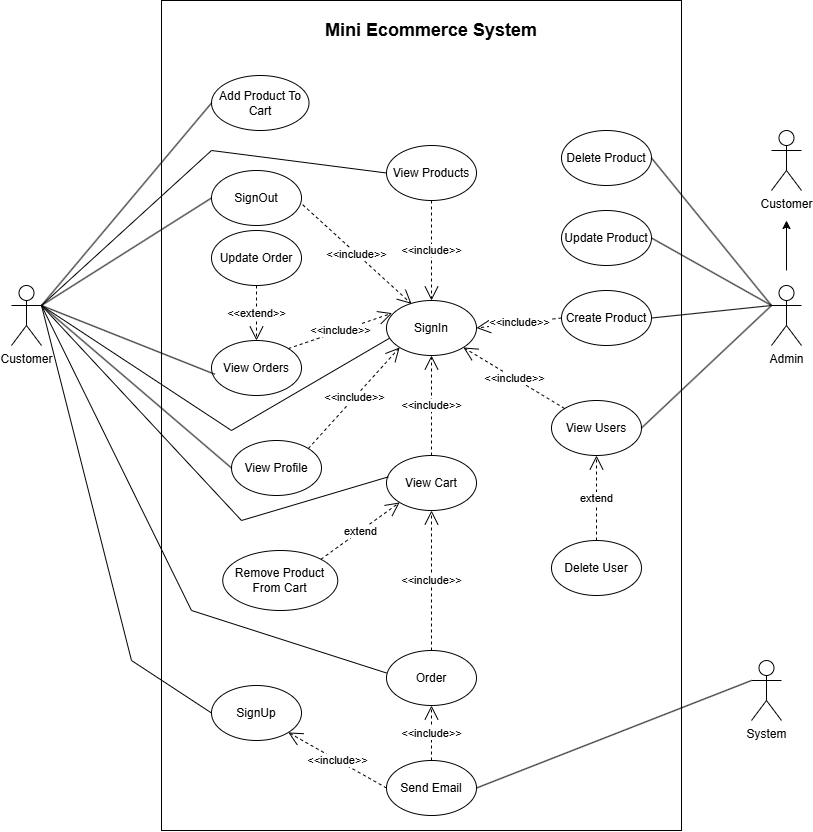

The diagram above was exported from draw.io. Its source (the exported page's mxGraphModel, read from the mxfile embedded in the PNG):
<mxGraphModel dx="870" dy="548" grid="1" gridSize="10" guides="1" tooltips="1" connect="1" arrows="1" fold="1" page="1" pageScale="1" pageWidth="827" pageHeight="1169" math="0" shadow="0">
  <root>
    <mxCell id="0" />
    <mxCell id="1" parent="0" />
    <mxCell id="219Iyo52DR5WaShA1mC5-1" value="" style="rounded=0;whiteSpace=wrap;html=1;" parent="1" vertex="1">
      <mxGeometry x="180" width="520" height="830" as="geometry" />
    </mxCell>
    <mxCell id="219Iyo52DR5WaShA1mC5-3" value="Customer" style="shape=umlActor;verticalLabelPosition=bottom;verticalAlign=top;html=1;" parent="1" vertex="1">
      <mxGeometry x="30" y="285" width="30" height="60" as="geometry" />
    </mxCell>
    <mxCell id="219Iyo52DR5WaShA1mC5-4" value="Admin" style="shape=umlActor;verticalLabelPosition=bottom;verticalAlign=top;html=1;" parent="1" vertex="1">
      <mxGeometry x="790" y="285" width="30" height="60" as="geometry" />
    </mxCell>
    <mxCell id="219Iyo52DR5WaShA1mC5-6" value="System" style="shape=umlActor;verticalLabelPosition=bottom;verticalAlign=top;html=1;" parent="1" vertex="1">
      <mxGeometry x="770" y="660" width="30" height="60" as="geometry" />
    </mxCell>
    <mxCell id="219Iyo52DR5WaShA1mC5-7" value="Send Email" style="ellipse;whiteSpace=wrap;html=1;" parent="1" vertex="1">
      <mxGeometry x="405" y="760" width="90" height="55" as="geometry" />
    </mxCell>
    <mxCell id="219Iyo52DR5WaShA1mC5-8" value="SignIn" style="ellipse;whiteSpace=wrap;html=1;" parent="1" vertex="1">
      <mxGeometry x="405" y="300" width="90" height="55" as="geometry" />
    </mxCell>
    <mxCell id="219Iyo52DR5WaShA1mC5-9" value="SignOut" style="ellipse;whiteSpace=wrap;html=1;" parent="1" vertex="1">
      <mxGeometry x="230" y="170" width="90" height="55" as="geometry" />
    </mxCell>
    <mxCell id="219Iyo52DR5WaShA1mC5-10" value="SignUp" style="ellipse;whiteSpace=wrap;html=1;" parent="1" vertex="1">
      <mxGeometry x="230" y="685" width="90" height="55" as="geometry" />
    </mxCell>
    <mxCell id="219Iyo52DR5WaShA1mC5-12" value="&lt;b&gt;&lt;font style=&quot;font-size: 18px;&quot;&gt;Mini Ecommerce System&lt;/font&gt;&lt;/b&gt;" style="text;html=1;align=center;verticalAlign=middle;whiteSpace=wrap;rounded=0;" parent="1" vertex="1">
      <mxGeometry x="300" y="20" width="300" height="20" as="geometry" />
    </mxCell>
    <mxCell id="219Iyo52DR5WaShA1mC5-20" value="Add Product To Cart" style="ellipse;whiteSpace=wrap;html=1;" parent="1" vertex="1">
      <mxGeometry x="230" y="75" width="97.5" height="55" as="geometry" />
    </mxCell>
    <mxCell id="219Iyo52DR5WaShA1mC5-21" value="Order" style="ellipse;whiteSpace=wrap;html=1;" parent="1" vertex="1">
      <mxGeometry x="405" y="650" width="90" height="55" as="geometry" />
    </mxCell>
    <mxCell id="219Iyo52DR5WaShA1mC5-22" value="View Orders" style="ellipse;whiteSpace=wrap;html=1;" parent="1" vertex="1">
      <mxGeometry x="230" y="340" width="90" height="55" as="geometry" />
    </mxCell>
    <mxCell id="219Iyo52DR5WaShA1mC5-23" value="View Products" style="ellipse;whiteSpace=wrap;html=1;" parent="1" vertex="1">
      <mxGeometry x="405" y="145" width="90" height="55" as="geometry" />
    </mxCell>
    <mxCell id="219Iyo52DR5WaShA1mC5-24" value="View Cart" style="ellipse;whiteSpace=wrap;html=1;" parent="1" vertex="1">
      <mxGeometry x="405" y="455" width="90" height="55" as="geometry" />
    </mxCell>
    <mxCell id="219Iyo52DR5WaShA1mC5-25" value="Remove Product From Cart" style="ellipse;whiteSpace=wrap;html=1;" parent="1" vertex="1">
      <mxGeometry x="241.25" y="550" width="115" height="60" as="geometry" />
    </mxCell>
    <mxCell id="219Iyo52DR5WaShA1mC5-26" value="View Profile" style="ellipse;whiteSpace=wrap;html=1;" parent="1" vertex="1">
      <mxGeometry x="250" y="440" width="90" height="55" as="geometry" />
    </mxCell>
    <mxCell id="219Iyo52DR5WaShA1mC5-27" value="Create Product" style="ellipse;whiteSpace=wrap;html=1;" parent="1" vertex="1">
      <mxGeometry x="580" y="290" width="90" height="55" as="geometry" />
    </mxCell>
    <mxCell id="219Iyo52DR5WaShA1mC5-28" value="Update Product" style="ellipse;whiteSpace=wrap;html=1;" parent="1" vertex="1">
      <mxGeometry x="580" y="210" width="90" height="55" as="geometry" />
    </mxCell>
    <mxCell id="219Iyo52DR5WaShA1mC5-29" value="Delete Product" style="ellipse;whiteSpace=wrap;html=1;" parent="1" vertex="1">
      <mxGeometry x="580" y="130" width="90" height="55" as="geometry" />
    </mxCell>
    <mxCell id="219Iyo52DR5WaShA1mC5-30" value="View Users" style="ellipse;whiteSpace=wrap;html=1;" parent="1" vertex="1">
      <mxGeometry x="570" y="400" width="90" height="55" as="geometry" />
    </mxCell>
    <mxCell id="219Iyo52DR5WaShA1mC5-31" value="Delete User" style="ellipse;whiteSpace=wrap;html=1;" parent="1" vertex="1">
      <mxGeometry x="570" y="540" width="90" height="55" as="geometry" />
    </mxCell>
    <mxCell id="219Iyo52DR5WaShA1mC5-33" value="&amp;lt;&amp;lt;include&amp;gt;&amp;gt;" style="endArrow=open;endSize=12;dashed=1;html=1;rounded=0;entryX=0.5;entryY=1;entryDx=0;entryDy=0;exitX=0.5;exitY=0;exitDx=0;exitDy=0;" parent="1" source="219Iyo52DR5WaShA1mC5-24" target="219Iyo52DR5WaShA1mC5-8" edge="1">
      <mxGeometry width="160" relative="1" as="geometry">
        <mxPoint x="460" y="225" as="sourcePoint" />
        <mxPoint x="460" y="310" as="targetPoint" />
      </mxGeometry>
    </mxCell>
    <mxCell id="219Iyo52DR5WaShA1mC5-34" value="&amp;lt;&amp;lt;include&amp;gt;&amp;gt;" style="endArrow=open;endSize=12;dashed=1;html=1;rounded=0;entryX=1;entryY=0.5;entryDx=0;entryDy=0;exitX=0;exitY=0.5;exitDx=0;exitDy=0;" parent="1" source="219Iyo52DR5WaShA1mC5-27" target="219Iyo52DR5WaShA1mC5-8" edge="1">
      <mxGeometry width="160" relative="1" as="geometry">
        <mxPoint x="460" y="225" as="sourcePoint" />
        <mxPoint x="460" y="310" as="targetPoint" />
      </mxGeometry>
    </mxCell>
    <mxCell id="219Iyo52DR5WaShA1mC5-38" value="&amp;lt;&amp;lt;include&amp;gt;&amp;gt;" style="endArrow=open;endSize=12;dashed=1;html=1;rounded=0;entryX=1;entryY=1;entryDx=0;entryDy=0;exitX=0;exitY=0;exitDx=0;exitDy=0;" parent="1" source="219Iyo52DR5WaShA1mC5-30" target="219Iyo52DR5WaShA1mC5-8" edge="1">
      <mxGeometry width="160" relative="1" as="geometry">
        <mxPoint x="600" y="338" as="sourcePoint" />
        <mxPoint x="505" y="338" as="targetPoint" />
      </mxGeometry>
    </mxCell>
    <mxCell id="219Iyo52DR5WaShA1mC5-40" value="&amp;lt;&amp;lt;include&amp;gt;&amp;gt;" style="endArrow=open;endSize=12;dashed=1;html=1;rounded=0;exitX=0.5;exitY=0;exitDx=0;exitDy=0;entryX=0.5;entryY=1;entryDx=0;entryDy=0;" parent="1" source="219Iyo52DR5WaShA1mC5-21" target="219Iyo52DR5WaShA1mC5-24" edge="1">
      <mxGeometry width="160" relative="1" as="geometry">
        <mxPoint x="449.57" y="610" as="sourcePoint" />
        <mxPoint x="450" y="510" as="targetPoint" />
      </mxGeometry>
    </mxCell>
    <mxCell id="219Iyo52DR5WaShA1mC5-41" value="&amp;lt;&amp;lt;include&amp;gt;&amp;gt;" style="endArrow=open;endSize=12;dashed=1;html=1;rounded=0;exitX=0;exitY=0.5;exitDx=0;exitDy=0;entryX=1;entryY=1;entryDx=0;entryDy=0;" parent="1" source="219Iyo52DR5WaShA1mC5-7" target="219Iyo52DR5WaShA1mC5-10" edge="1">
      <mxGeometry width="160" relative="1" as="geometry">
        <mxPoint x="460" y="640" as="sourcePoint" />
        <mxPoint x="286" y="685" as="targetPoint" />
      </mxGeometry>
    </mxCell>
    <mxCell id="219Iyo52DR5WaShA1mC5-42" value="&amp;lt;&amp;lt;include&amp;gt;&amp;gt;" style="endArrow=open;endSize=12;dashed=1;html=1;rounded=0;exitX=0.5;exitY=0;exitDx=0;exitDy=0;entryX=0.5;entryY=1;entryDx=0;entryDy=0;" parent="1" source="219Iyo52DR5WaShA1mC5-7" target="219Iyo52DR5WaShA1mC5-21" edge="1">
      <mxGeometry width="160" relative="1" as="geometry">
        <mxPoint x="415" y="798" as="sourcePoint" />
        <mxPoint x="296" y="695" as="targetPoint" />
      </mxGeometry>
    </mxCell>
    <mxCell id="219Iyo52DR5WaShA1mC5-43" value="&amp;lt;&amp;lt;extend&amp;gt;&amp;gt;" style="endArrow=open;endSize=12;dashed=1;html=1;rounded=0;exitX=0.5;exitY=1;exitDx=0;exitDy=0;entryX=0.5;entryY=0;entryDx=0;entryDy=0;" parent="1" source="219Iyo52DR5WaShA1mC5-44" target="219Iyo52DR5WaShA1mC5-22" edge="1">
      <mxGeometry width="160" relative="1" as="geometry">
        <mxPoint x="460" y="640" as="sourcePoint" />
        <mxPoint x="275" y="270" as="targetPoint" />
      </mxGeometry>
    </mxCell>
    <mxCell id="219Iyo52DR5WaShA1mC5-44" value="Update Order" style="ellipse;whiteSpace=wrap;html=1;" parent="1" vertex="1">
      <mxGeometry x="230" y="230" width="90" height="55" as="geometry" />
    </mxCell>
    <mxCell id="219Iyo52DR5WaShA1mC5-45" value="&amp;lt;&amp;lt;include&amp;gt;&amp;gt;" style="endArrow=open;endSize=12;dashed=1;html=1;rounded=0;entryX=0.5;entryY=0;entryDx=0;entryDy=0;exitX=0.5;exitY=1;exitDx=0;exitDy=0;" parent="1" source="219Iyo52DR5WaShA1mC5-23" target="219Iyo52DR5WaShA1mC5-8" edge="1">
      <mxGeometry width="160" relative="1" as="geometry">
        <mxPoint x="460" y="225" as="sourcePoint" />
        <mxPoint x="460" y="310" as="targetPoint" />
      </mxGeometry>
    </mxCell>
    <mxCell id="219Iyo52DR5WaShA1mC5-48" value="&amp;lt;&amp;lt;include&amp;gt;&amp;gt;" style="endArrow=open;endSize=12;dashed=1;html=1;rounded=0;entryX=0.278;entryY=0.061;entryDx=0;entryDy=0;exitX=1.013;exitY=0.622;exitDx=0;exitDy=0;exitPerimeter=0;entryPerimeter=0;" parent="1" source="219Iyo52DR5WaShA1mC5-9" target="219Iyo52DR5WaShA1mC5-8" edge="1">
      <mxGeometry width="160" relative="1" as="geometry">
        <mxPoint x="460" y="225" as="sourcePoint" />
        <mxPoint x="460" y="310" as="targetPoint" />
      </mxGeometry>
    </mxCell>
    <mxCell id="219Iyo52DR5WaShA1mC5-49" value="&amp;lt;&amp;lt;include&amp;gt;&amp;gt;" style="endArrow=open;endSize=12;dashed=1;html=1;rounded=0;exitX=1;exitY=0;exitDx=0;exitDy=0;entryX=0.063;entryY=0.23;entryDx=0;entryDy=0;entryPerimeter=0;" parent="1" source="219Iyo52DR5WaShA1mC5-22" target="219Iyo52DR5WaShA1mC5-8" edge="1">
      <mxGeometry width="160" relative="1" as="geometry">
        <mxPoint x="330" y="445" as="sourcePoint" />
        <mxPoint x="428" y="360" as="targetPoint" />
      </mxGeometry>
    </mxCell>
    <mxCell id="219Iyo52DR5WaShA1mC5-50" value="extend" style="endArrow=open;endSize=12;dashed=1;html=1;rounded=0;entryX=0.5;entryY=1;entryDx=0;entryDy=0;" parent="1" source="219Iyo52DR5WaShA1mC5-31" target="219Iyo52DR5WaShA1mC5-30" edge="1">
      <mxGeometry width="160" relative="1" as="geometry">
        <mxPoint x="711" y="516" as="sourcePoint" />
        <mxPoint x="610" y="455" as="targetPoint" />
      </mxGeometry>
    </mxCell>
    <mxCell id="219Iyo52DR5WaShA1mC5-55" value="&amp;lt;&amp;lt;include&amp;gt;&amp;gt;" style="endArrow=open;endSize=12;dashed=1;html=1;rounded=0;exitX=1;exitY=0;exitDx=0;exitDy=0;entryX=0;entryY=1;entryDx=0;entryDy=0;" parent="1" source="219Iyo52DR5WaShA1mC5-26" target="219Iyo52DR5WaShA1mC5-8" edge="1">
      <mxGeometry width="160" relative="1" as="geometry">
        <mxPoint x="330" y="303" as="sourcePoint" />
        <mxPoint x="415" y="338" as="targetPoint" />
      </mxGeometry>
    </mxCell>
    <mxCell id="219Iyo52DR5WaShA1mC5-57" value="extend" style="endArrow=open;endSize=12;dashed=1;html=1;rounded=0;entryX=0;entryY=1;entryDx=0;entryDy=0;exitX=1;exitY=0;exitDx=0;exitDy=0;" parent="1" source="219Iyo52DR5WaShA1mC5-25" target="219Iyo52DR5WaShA1mC5-24" edge="1">
      <mxGeometry width="160" relative="1" as="geometry">
        <mxPoint x="330" y="450" as="sourcePoint" />
        <mxPoint x="367" y="503" as="targetPoint" />
      </mxGeometry>
    </mxCell>
    <mxCell id="219Iyo52DR5WaShA1mC5-66" value="" style="endArrow=none;html=1;rounded=0;entryX=0;entryY=0.5;entryDx=0;entryDy=0;exitX=1;exitY=0.3333333333333333;exitDx=0;exitDy=0;exitPerimeter=0;" parent="1" source="219Iyo52DR5WaShA1mC5-3" target="219Iyo52DR5WaShA1mC5-9" edge="1">
      <mxGeometry width="50" height="50" relative="1" as="geometry">
        <mxPoint x="80" y="315" as="sourcePoint" />
        <mxPoint x="343" y="83" as="targetPoint" />
      </mxGeometry>
    </mxCell>
    <mxCell id="219Iyo52DR5WaShA1mC5-68" value="" style="endArrow=none;html=1;rounded=0;entryX=0.037;entryY=0.614;entryDx=0;entryDy=0;exitX=1;exitY=0.3333333333333333;exitDx=0;exitDy=0;exitPerimeter=0;entryPerimeter=0;" parent="1" source="219Iyo52DR5WaShA1mC5-3" target="219Iyo52DR5WaShA1mC5-22" edge="1">
      <mxGeometry width="50" height="50" relative="1" as="geometry">
        <mxPoint x="80" y="315" as="sourcePoint" />
        <mxPoint x="240" y="238" as="targetPoint" />
      </mxGeometry>
    </mxCell>
    <mxCell id="219Iyo52DR5WaShA1mC5-69" value="" style="endArrow=none;html=1;rounded=0;entryX=0;entryY=0.5;entryDx=0;entryDy=0;exitX=1;exitY=0.3333333333333333;exitDx=0;exitDy=0;exitPerimeter=0;" parent="1" source="219Iyo52DR5WaShA1mC5-3" target="219Iyo52DR5WaShA1mC5-26" edge="1">
      <mxGeometry width="50" height="50" relative="1" as="geometry">
        <mxPoint x="80" y="315" as="sourcePoint" />
        <mxPoint x="243" y="344" as="targetPoint" />
      </mxGeometry>
    </mxCell>
    <mxCell id="219Iyo52DR5WaShA1mC5-71" value="" style="endArrow=none;html=1;rounded=0;entryX=0.02;entryY=0.389;entryDx=0;entryDy=0;exitX=1;exitY=0.3333333333333333;exitDx=0;exitDy=0;exitPerimeter=0;entryPerimeter=0;" parent="1" source="219Iyo52DR5WaShA1mC5-3" target="219Iyo52DR5WaShA1mC5-24" edge="1">
      <mxGeometry width="50" height="50" relative="1" as="geometry">
        <mxPoint x="70" y="310" as="sourcePoint" />
        <mxPoint x="228" y="565" as="targetPoint" />
        <Array as="points">
          <mxPoint x="260" y="520" />
        </Array>
      </mxGeometry>
    </mxCell>
    <mxCell id="219Iyo52DR5WaShA1mC5-72" value="" style="endArrow=none;html=1;rounded=0;entryX=0.034;entryY=0.685;entryDx=0;entryDy=0;exitX=1;exitY=0.3333333333333333;exitDx=0;exitDy=0;exitPerimeter=0;entryPerimeter=0;" parent="1" source="219Iyo52DR5WaShA1mC5-3" target="219Iyo52DR5WaShA1mC5-8" edge="1">
      <mxGeometry width="50" height="50" relative="1" as="geometry">
        <mxPoint x="80" y="315" as="sourcePoint" />
        <mxPoint x="240" y="428" as="targetPoint" />
        <Array as="points">
          <mxPoint x="250" y="430" />
        </Array>
      </mxGeometry>
    </mxCell>
    <mxCell id="219Iyo52DR5WaShA1mC5-73" value="" style="endArrow=none;html=1;rounded=0;entryX=0;entryY=0.5;entryDx=0;entryDy=0;exitX=1;exitY=0.3333333333333333;exitDx=0;exitDy=0;exitPerimeter=0;" parent="1" source="219Iyo52DR5WaShA1mC5-3" edge="1">
      <mxGeometry width="50" height="50" relative="1" as="geometry">
        <mxPoint x="69.99999999999989" y="300" as="sourcePoint" />
        <mxPoint x="404.9999999999982" y="672.5" as="targetPoint" />
        <Array as="points">
          <mxPoint x="210" y="610" />
        </Array>
      </mxGeometry>
    </mxCell>
    <mxCell id="219Iyo52DR5WaShA1mC5-74" value="" style="endArrow=none;html=1;rounded=0;entryX=0;entryY=0.5;entryDx=0;entryDy=0;exitX=1;exitY=0.3333333333333333;exitDx=0;exitDy=0;exitPerimeter=0;" parent="1" source="219Iyo52DR5WaShA1mC5-3" target="219Iyo52DR5WaShA1mC5-10" edge="1">
      <mxGeometry width="50" height="50" relative="1" as="geometry">
        <mxPoint x="80" y="315" as="sourcePoint" />
        <mxPoint x="415" y="668" as="targetPoint" />
        <Array as="points">
          <mxPoint x="150" y="660" />
        </Array>
      </mxGeometry>
    </mxCell>
    <mxCell id="219Iyo52DR5WaShA1mC5-76" value="" style="endArrow=none;html=1;rounded=0;entryX=1;entryY=0.5;entryDx=0;entryDy=0;exitX=0;exitY=0.3333333333333333;exitDx=0;exitDy=0;exitPerimeter=0;" parent="1" source="219Iyo52DR5WaShA1mC5-6" target="219Iyo52DR5WaShA1mC5-7" edge="1">
      <mxGeometry width="50" height="50" relative="1" as="geometry">
        <mxPoint x="551" y="480" as="sourcePoint" />
        <mxPoint x="699" y="730" as="targetPoint" />
      </mxGeometry>
    </mxCell>
    <mxCell id="219Iyo52DR5WaShA1mC5-79" value="" style="endArrow=none;html=1;rounded=0;entryX=0;entryY=0.5;entryDx=0;entryDy=0;exitX=1;exitY=0.3333333333333333;exitDx=0;exitDy=0;exitPerimeter=0;" parent="1" source="219Iyo52DR5WaShA1mC5-3" target="219Iyo52DR5WaShA1mC5-23" edge="1">
      <mxGeometry width="50" height="50" relative="1" as="geometry">
        <mxPoint x="70" y="310" as="sourcePoint" />
        <mxPoint x="240" y="218" as="targetPoint" />
        <Array as="points">
          <mxPoint x="230" y="150" />
        </Array>
      </mxGeometry>
    </mxCell>
    <mxCell id="219Iyo52DR5WaShA1mC5-84" value="" style="endArrow=none;html=1;rounded=0;entryX=1;entryY=0.5;entryDx=0;entryDy=0;exitX=0;exitY=0.3333333333333333;exitDx=0;exitDy=0;exitPerimeter=0;" parent="1" source="219Iyo52DR5WaShA1mC5-4" target="219Iyo52DR5WaShA1mC5-27" edge="1">
      <mxGeometry width="50" height="50" relative="1" as="geometry">
        <mxPoint x="800" y="315" as="sourcePoint" />
        <mxPoint x="680" y="248" as="targetPoint" />
      </mxGeometry>
    </mxCell>
    <mxCell id="219Iyo52DR5WaShA1mC5-85" value="" style="endArrow=none;html=1;rounded=0;entryX=1;entryY=0.5;entryDx=0;entryDy=0;exitX=0;exitY=0.3333333333333333;exitDx=0;exitDy=0;exitPerimeter=0;" parent="1" source="219Iyo52DR5WaShA1mC5-4" target="219Iyo52DR5WaShA1mC5-30" edge="1">
      <mxGeometry width="50" height="50" relative="1" as="geometry">
        <mxPoint x="800" y="315" as="sourcePoint" />
        <mxPoint x="680" y="348" as="targetPoint" />
      </mxGeometry>
    </mxCell>
    <mxCell id="GQgXApn3FJfYOiey4-HF-1" value="" style="endArrow=none;html=1;rounded=0;entryX=1;entryY=0.5;entryDx=0;entryDy=0;exitX=0;exitY=0.3333333333333333;exitDx=0;exitDy=0;exitPerimeter=0;" edge="1" parent="1" source="219Iyo52DR5WaShA1mC5-4" target="219Iyo52DR5WaShA1mC5-29">
      <mxGeometry width="50" height="50" relative="1" as="geometry">
        <mxPoint x="790" y="300" as="sourcePoint" />
        <mxPoint x="680" y="328" as="targetPoint" />
      </mxGeometry>
    </mxCell>
    <mxCell id="GQgXApn3FJfYOiey4-HF-2" value="" style="endArrow=none;html=1;rounded=0;entryX=1;entryY=0.5;entryDx=0;entryDy=0;exitX=0;exitY=0.3333333333333333;exitDx=0;exitDy=0;exitPerimeter=0;" edge="1" parent="1" source="219Iyo52DR5WaShA1mC5-4" target="219Iyo52DR5WaShA1mC5-28">
      <mxGeometry width="50" height="50" relative="1" as="geometry">
        <mxPoint x="800" y="315" as="sourcePoint" />
        <mxPoint x="680" y="138" as="targetPoint" />
      </mxGeometry>
    </mxCell>
    <mxCell id="GQgXApn3FJfYOiey4-HF-3" value="Customer" style="shape=umlActor;verticalLabelPosition=bottom;verticalAlign=top;html=1;" vertex="1" parent="1">
      <mxGeometry x="790" y="130" width="30" height="60" as="geometry" />
    </mxCell>
    <mxCell id="GQgXApn3FJfYOiey4-HF-4" value="" style="endArrow=none;html=1;rounded=0;entryX=0;entryY=0.5;entryDx=0;entryDy=0;exitX=1;exitY=0.3333333333333333;exitDx=0;exitDy=0;exitPerimeter=0;" edge="1" parent="1" source="219Iyo52DR5WaShA1mC5-3" target="219Iyo52DR5WaShA1mC5-20">
      <mxGeometry width="50" height="50" relative="1" as="geometry">
        <mxPoint x="70" y="315" as="sourcePoint" />
        <mxPoint x="240" y="208" as="targetPoint" />
      </mxGeometry>
    </mxCell>
    <mxCell id="GQgXApn3FJfYOiey4-HF-5" value="" style="endArrow=classic;html=1;rounded=0;" edge="1" parent="1">
      <mxGeometry width="50" height="50" relative="1" as="geometry">
        <mxPoint x="805" y="270" as="sourcePoint" />
        <mxPoint x="805" y="220" as="targetPoint" />
      </mxGeometry>
    </mxCell>
  </root>
</mxGraphModel>